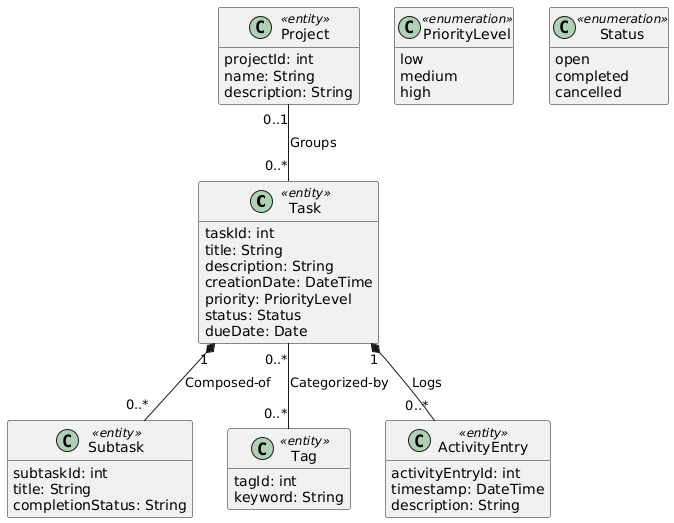

The diagram above was rendered by PlantUML. Its source (embedded in the PNG):
@startuml
hide methods
skinparam classAttributeIconSize 0

' ===== Domain Model (aligned with SSDs / operation contracts) =====

class Task <<entity>> {
  taskId: int
  title: String
  description: String
  creationDate: DateTime
  priority: PriorityLevel
  status: Status
  dueDate: Date
}

class Project <<entity>> {
  projectId: int
  name: String
  description: String
}

class Subtask <<entity>> {
  subtaskId: int
  title: String
  completionStatus: String
}

class Tag <<entity>> {
  tagId: int
  keyword: String
}

class ActivityEntry <<entity>> {
  activityEntryId: int
  timestamp: DateTime
  description: String
}

' Optional domain value types (helps avoid using raw String everywhere)
class PriorityLevel <<enumeration>> {
  low
  medium
  high
}

class Status <<enumeration>> {
  open
  completed
  cancelled
}

' ===== Associations + multiplicities =====

' A task may belong to at most one project; a project can group many tasks
Project "0..1" -- "0..*" Task : Groups

' A task is composed of zero or more subtasks; each subtask belongs to exactly one task
Task "1" *-- "0..*" Subtask : Composed-of

' Tags are reusable across tasks (many-to-many)
Task "0..*" -- "0..*" Tag : Categorized-by

' A task logs zero or more activity entries; each activity entry belongs to one task
Task "1" *-- "0..*" ActivityEntry : Logs
@enduml